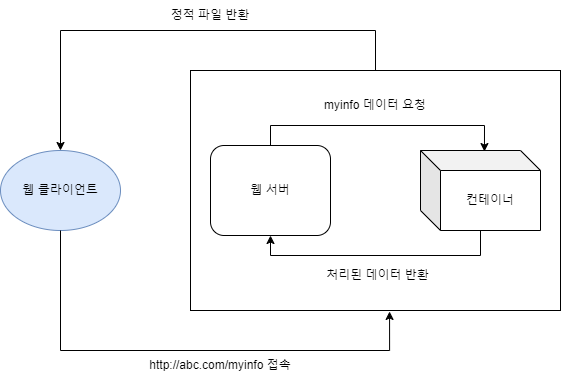

The diagram above was exported from draw.io. Its source (the exported page's mxGraphModel, read from the mxfile embedded in the PNG):
<mxGraphModel dx="1434" dy="780" grid="1" gridSize="10" guides="1" tooltips="1" connect="1" arrows="1" fold="1" page="1" pageScale="1" pageWidth="1169" pageHeight="827" math="0" shadow="0">
  <root>
    <mxCell id="0" />
    <mxCell id="1" parent="0" />
    <mxCell id="MtWFroAJmhzF75sfwLU4-1" value="웹 클라이언트" style="ellipse;whiteSpace=wrap;html=1;fillColor=#dae8fc;strokeColor=#6c8ebf;" vertex="1" parent="1">
      <mxGeometry x="180" y="330" width="120" height="80" as="geometry" />
    </mxCell>
    <mxCell id="MtWFroAJmhzF75sfwLU4-38" style="edgeStyle=orthogonalEdgeStyle;rounded=0;orthogonalLoop=1;jettySize=auto;html=1;entryX=0.5;entryY=0;entryDx=0;entryDy=0;" edge="1" parent="1" source="MtWFroAJmhzF75sfwLU4-28" target="MtWFroAJmhzF75sfwLU4-1">
      <mxGeometry relative="1" as="geometry">
        <Array as="points">
          <mxPoint x="555" y="210" />
          <mxPoint x="240" y="210" />
        </Array>
      </mxGeometry>
    </mxCell>
    <mxCell id="MtWFroAJmhzF75sfwLU4-28" value="" style="rounded=0;whiteSpace=wrap;html=1;" vertex="1" parent="1">
      <mxGeometry x="370" y="250" width="370" height="240" as="geometry" />
    </mxCell>
    <mxCell id="MtWFroAJmhzF75sfwLU4-30" value="웹 서버" style="rounded=1;whiteSpace=wrap;html=1;" vertex="1" parent="1">
      <mxGeometry x="390" y="325" width="120" height="90" as="geometry" />
    </mxCell>
    <mxCell id="MtWFroAJmhzF75sfwLU4-33" style="edgeStyle=orthogonalEdgeStyle;rounded=0;orthogonalLoop=1;jettySize=auto;html=1;entryX=0.5;entryY=1;entryDx=0;entryDy=0;" edge="1" parent="1" source="MtWFroAJmhzF75sfwLU4-31" target="MtWFroAJmhzF75sfwLU4-30">
      <mxGeometry relative="1" as="geometry">
        <Array as="points">
          <mxPoint x="660" y="435" />
          <mxPoint x="450" y="435" />
        </Array>
      </mxGeometry>
    </mxCell>
    <mxCell id="MtWFroAJmhzF75sfwLU4-31" value="컨테이너" style="shape=cube;whiteSpace=wrap;html=1;boundedLbl=1;backgroundOutline=1;darkOpacity=0.05;darkOpacity2=0.1;" vertex="1" parent="1">
      <mxGeometry x="600" y="330" width="120" height="80" as="geometry" />
    </mxCell>
    <mxCell id="MtWFroAJmhzF75sfwLU4-34" style="edgeStyle=orthogonalEdgeStyle;rounded=0;orthogonalLoop=1;jettySize=auto;html=1;exitX=0.5;exitY=0;exitDx=0;exitDy=0;entryX=0.533;entryY=0.013;entryDx=0;entryDy=0;entryPerimeter=0;" edge="1" parent="1" source="MtWFroAJmhzF75sfwLU4-30" target="MtWFroAJmhzF75sfwLU4-31">
      <mxGeometry relative="1" as="geometry" />
    </mxCell>
    <mxCell id="MtWFroAJmhzF75sfwLU4-35" value="myinfo 데이터 요청" style="text;html=1;align=center;verticalAlign=middle;whiteSpace=wrap;rounded=0;" vertex="1" parent="1">
      <mxGeometry x="490" y="270" width="130" height="30" as="geometry" />
    </mxCell>
    <mxCell id="MtWFroAJmhzF75sfwLU4-36" value="처리된 데이터 반환" style="text;html=1;align=center;verticalAlign=middle;whiteSpace=wrap;rounded=0;" vertex="1" parent="1">
      <mxGeometry x="495" y="440" width="125" height="30" as="geometry" />
    </mxCell>
    <mxCell id="MtWFroAJmhzF75sfwLU4-37" style="edgeStyle=orthogonalEdgeStyle;rounded=0;orthogonalLoop=1;jettySize=auto;html=1;entryX=0.538;entryY=1.004;entryDx=0;entryDy=0;entryPerimeter=0;" edge="1" parent="1" source="MtWFroAJmhzF75sfwLU4-1" target="MtWFroAJmhzF75sfwLU4-28">
      <mxGeometry relative="1" as="geometry">
        <Array as="points">
          <mxPoint x="240" y="530" />
          <mxPoint x="569" y="530" />
        </Array>
      </mxGeometry>
    </mxCell>
    <mxCell id="MtWFroAJmhzF75sfwLU4-39" value="정적 파일 반환" style="text;html=1;align=center;verticalAlign=middle;whiteSpace=wrap;rounded=0;" vertex="1" parent="1">
      <mxGeometry x="340" y="180" width="100" height="30" as="geometry" />
    </mxCell>
    <mxCell id="MtWFroAJmhzF75sfwLU4-40" value="http://abc.com/myinfo 접속" style="text;html=1;align=center;verticalAlign=middle;whiteSpace=wrap;rounded=0;" vertex="1" parent="1">
      <mxGeometry x="320" y="530" width="160" height="30" as="geometry" />
    </mxCell>
  </root>
</mxGraphModel>